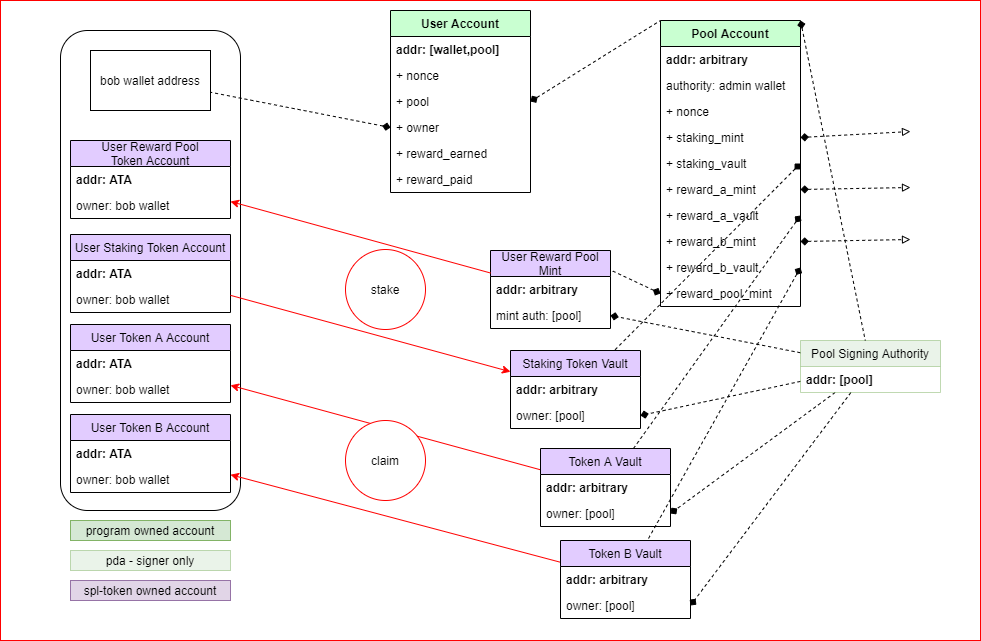

The diagram above was exported from draw.io. Its source (the exported page's mxGraphModel, read from the mxfile embedded in the PNG):
<mxGraphModel dx="1646" dy="1608" grid="1" gridSize="10" guides="1" tooltips="1" connect="1" arrows="1" fold="1" page="1" pageScale="1" pageWidth="850" pageHeight="1100" math="0" shadow="0">
  <root>
    <mxCell id="0" />
    <mxCell id="1" parent="0" />
    <mxCell id="0BA0G9iQ4xieSfGSE1BP-98" value="" style="rounded=0;whiteSpace=wrap;html=1;strokeColor=#FF0000;fillColor=#FFFFFF;" parent="1" vertex="1">
      <mxGeometry width="980" height="640" as="geometry" />
    </mxCell>
    <mxCell id="0BA0G9iQ4xieSfGSE1BP-61" value="" style="rounded=1;whiteSpace=wrap;html=1;" parent="1" vertex="1">
      <mxGeometry x="60" y="30" width="180" height="480" as="geometry" />
    </mxCell>
    <mxCell id="0BA0G9iQ4xieSfGSE1BP-44" style="edgeStyle=none;rounded=0;orthogonalLoop=1;jettySize=auto;html=1;dashed=1;endArrow=diamond;endFill=1;entryX=1;entryY=0.5;entryDx=0;entryDy=0;" parent="1" source="0BA0G9iQ4xieSfGSE1BP-91" target="0BA0G9iQ4xieSfGSE1BP-23" edge="1">
      <mxGeometry relative="1" as="geometry" />
    </mxCell>
    <mxCell id="0BA0G9iQ4xieSfGSE1BP-45" style="edgeStyle=none;rounded=0;orthogonalLoop=1;jettySize=auto;html=1;dashed=1;endArrow=diamond;endFill=1;entryX=1;entryY=0.5;entryDx=0;entryDy=0;" parent="1" source="0BA0G9iQ4xieSfGSE1BP-91" target="0BA0G9iQ4xieSfGSE1BP-40" edge="1">
      <mxGeometry relative="1" as="geometry" />
    </mxCell>
    <mxCell id="0BA0G9iQ4xieSfGSE1BP-46" style="edgeStyle=none;rounded=0;orthogonalLoop=1;jettySize=auto;html=1;dashed=1;endArrow=diamond;endFill=1;entryX=1;entryY=0.5;entryDx=0;entryDy=0;" parent="1" source="0BA0G9iQ4xieSfGSE1BP-91" target="0BA0G9iQ4xieSfGSE1BP-42" edge="1">
      <mxGeometry relative="1" as="geometry" />
    </mxCell>
    <mxCell id="0BA0G9iQ4xieSfGSE1BP-81" style="edgeStyle=none;rounded=0;orthogonalLoop=1;jettySize=auto;html=1;dashed=1;endArrow=diamond;endFill=1;entryX=1;entryY=0.5;entryDx=0;entryDy=0;" parent="1" source="0BA0G9iQ4xieSfGSE1BP-91" target="0BA0G9iQ4xieSfGSE1BP-82" edge="1">
      <mxGeometry relative="1" as="geometry" />
    </mxCell>
    <mxCell id="0BA0G9iQ4xieSfGSE1BP-10" value="Pool Account" style="swimlane;fontStyle=1;childLayout=stackLayout;horizontal=1;startSize=26;fillColor=#C9FFD1;horizontalStack=0;resizeParent=1;resizeParentMax=0;resizeLast=0;collapsible=1;marginBottom=0;" parent="1" vertex="1">
      <mxGeometry x="660" y="20" width="140" height="286" as="geometry" />
    </mxCell>
    <mxCell id="0BA0G9iQ4xieSfGSE1BP-37" value="addr: arbitrary" style="text;strokeColor=none;fillColor=none;align=left;verticalAlign=top;spacingLeft=4;spacingRight=4;overflow=hidden;rotatable=0;points=[[0,0.5],[1,0.5]];portConstraint=eastwest;fontStyle=1" parent="0BA0G9iQ4xieSfGSE1BP-10" vertex="1">
      <mxGeometry y="26" width="140" height="26" as="geometry" />
    </mxCell>
    <mxCell id="0BA0G9iQ4xieSfGSE1BP-11" value="authority: admin wallet" style="text;strokeColor=none;fillColor=none;align=left;verticalAlign=top;spacingLeft=4;spacingRight=4;overflow=hidden;rotatable=0;points=[[0,0.5],[1,0.5]];portConstraint=eastwest;fontStyle=0" parent="0BA0G9iQ4xieSfGSE1BP-10" vertex="1">
      <mxGeometry y="52" width="140" height="26" as="geometry" />
    </mxCell>
    <mxCell id="0BA0G9iQ4xieSfGSE1BP-12" value="+ nonce" style="text;strokeColor=none;fillColor=none;align=left;verticalAlign=top;spacingLeft=4;spacingRight=4;overflow=hidden;rotatable=0;points=[[0,0.5],[1,0.5]];portConstraint=eastwest;" parent="0BA0G9iQ4xieSfGSE1BP-10" vertex="1">
      <mxGeometry y="78" width="140" height="26" as="geometry" />
    </mxCell>
    <mxCell id="0BA0G9iQ4xieSfGSE1BP-101" value="+ staking_mint" style="text;strokeColor=none;fillColor=none;align=left;verticalAlign=top;spacingLeft=4;spacingRight=4;overflow=hidden;rotatable=0;points=[[0,0.5],[1,0.5]];portConstraint=eastwest;" parent="0BA0G9iQ4xieSfGSE1BP-10" vertex="1">
      <mxGeometry y="104" width="140" height="26" as="geometry" />
    </mxCell>
    <mxCell id="0BA0G9iQ4xieSfGSE1BP-102" value="+ staking_vault" style="text;strokeColor=none;fillColor=none;align=left;verticalAlign=top;spacingLeft=4;spacingRight=4;overflow=hidden;rotatable=0;points=[[0,0.5],[1,0.5]];portConstraint=eastwest;" parent="0BA0G9iQ4xieSfGSE1BP-10" vertex="1">
      <mxGeometry y="130" width="140" height="26" as="geometry" />
    </mxCell>
    <mxCell id="0BA0G9iQ4xieSfGSE1BP-103" value="+ reward_a_mint" style="text;strokeColor=none;fillColor=none;align=left;verticalAlign=top;spacingLeft=4;spacingRight=4;overflow=hidden;rotatable=0;points=[[0,0.5],[1,0.5]];portConstraint=eastwest;" parent="0BA0G9iQ4xieSfGSE1BP-10" vertex="1">
      <mxGeometry y="156" width="140" height="26" as="geometry" />
    </mxCell>
    <mxCell id="0BA0G9iQ4xieSfGSE1BP-13" value="+ reward_a_vault" style="text;strokeColor=none;fillColor=none;align=left;verticalAlign=top;spacingLeft=4;spacingRight=4;overflow=hidden;rotatable=0;points=[[0,0.5],[1,0.5]];portConstraint=eastwest;" parent="0BA0G9iQ4xieSfGSE1BP-10" vertex="1">
      <mxGeometry y="182" width="140" height="26" as="geometry" />
    </mxCell>
    <mxCell id="0BA0G9iQ4xieSfGSE1BP-106" value="+ reward_b_mint" style="text;strokeColor=none;fillColor=none;align=left;verticalAlign=top;spacingLeft=4;spacingRight=4;overflow=hidden;rotatable=0;points=[[0,0.5],[1,0.5]];portConstraint=eastwest;" parent="0BA0G9iQ4xieSfGSE1BP-10" vertex="1">
      <mxGeometry y="208" width="140" height="26" as="geometry" />
    </mxCell>
    <mxCell id="0BA0G9iQ4xieSfGSE1BP-105" value="+ reward_b_vault" style="text;strokeColor=none;fillColor=none;align=left;verticalAlign=top;spacingLeft=4;spacingRight=4;overflow=hidden;rotatable=0;points=[[0,0.5],[1,0.5]];portConstraint=eastwest;" parent="0BA0G9iQ4xieSfGSE1BP-10" vertex="1">
      <mxGeometry y="234" width="140" height="26" as="geometry" />
    </mxCell>
    <mxCell id="0BA0G9iQ4xieSfGSE1BP-114" value="+ reward_pool_mint" style="text;strokeColor=none;fillColor=none;align=left;verticalAlign=top;spacingLeft=4;spacingRight=4;overflow=hidden;rotatable=0;points=[[0,0.5],[1,0.5]];portConstraint=eastwest;" parent="0BA0G9iQ4xieSfGSE1BP-10" vertex="1">
      <mxGeometry y="260" width="140" height="26" as="geometry" />
    </mxCell>
    <mxCell id="0BA0G9iQ4xieSfGSE1BP-14" value="User Account" style="swimlane;fontStyle=1;childLayout=stackLayout;horizontal=1;startSize=26;fillColor=#C9FFD1;horizontalStack=0;resizeParent=1;resizeParentMax=0;resizeLast=0;collapsible=1;marginBottom=0;" parent="1" vertex="1">
      <mxGeometry x="390" y="10" width="140" height="182" as="geometry" />
    </mxCell>
    <mxCell id="0BA0G9iQ4xieSfGSE1BP-15" value="addr: [wallet,pool]" style="text;strokeColor=none;fillColor=none;align=left;verticalAlign=top;spacingLeft=4;spacingRight=4;overflow=hidden;rotatable=0;points=[[0,0.5],[1,0.5]];portConstraint=eastwest;fontStyle=1" parent="0BA0G9iQ4xieSfGSE1BP-14" vertex="1">
      <mxGeometry y="26" width="140" height="26" as="geometry" />
    </mxCell>
    <mxCell id="0BA0G9iQ4xieSfGSE1BP-117" value="+ nonce" style="text;strokeColor=none;fillColor=none;align=left;verticalAlign=top;spacingLeft=4;spacingRight=4;overflow=hidden;rotatable=0;points=[[0,0.5],[1,0.5]];portConstraint=eastwest;" parent="0BA0G9iQ4xieSfGSE1BP-14" vertex="1">
      <mxGeometry y="52" width="140" height="26" as="geometry" />
    </mxCell>
    <mxCell id="0BA0G9iQ4xieSfGSE1BP-16" value="+ pool" style="text;strokeColor=none;fillColor=none;align=left;verticalAlign=top;spacingLeft=4;spacingRight=4;overflow=hidden;rotatable=0;points=[[0,0.5],[1,0.5]];portConstraint=eastwest;" parent="0BA0G9iQ4xieSfGSE1BP-14" vertex="1">
      <mxGeometry y="78" width="140" height="26" as="geometry" />
    </mxCell>
    <mxCell id="0BA0G9iQ4xieSfGSE1BP-84" value="+ owner" style="text;strokeColor=none;fillColor=none;align=left;verticalAlign=top;spacingLeft=4;spacingRight=4;overflow=hidden;rotatable=0;points=[[0,0.5],[1,0.5]];portConstraint=eastwest;" parent="0BA0G9iQ4xieSfGSE1BP-14" vertex="1">
      <mxGeometry y="104" width="140" height="26" as="geometry" />
    </mxCell>
    <mxCell id="BH8VhNzeERtvCdFP4HEn-3" value="+ reward_earned" style="text;strokeColor=none;fillColor=none;align=left;verticalAlign=top;spacingLeft=4;spacingRight=4;overflow=hidden;rotatable=0;points=[[0,0.5],[1,0.5]];portConstraint=eastwest;" vertex="1" parent="0BA0G9iQ4xieSfGSE1BP-14">
      <mxGeometry y="130" width="140" height="26" as="geometry" />
    </mxCell>
    <mxCell id="BH8VhNzeERtvCdFP4HEn-2" value="+ reward_paid" style="text;strokeColor=none;fillColor=none;align=left;verticalAlign=top;spacingLeft=4;spacingRight=4;overflow=hidden;rotatable=0;points=[[0,0.5],[1,0.5]];portConstraint=eastwest;" vertex="1" parent="0BA0G9iQ4xieSfGSE1BP-14">
      <mxGeometry y="156" width="140" height="26" as="geometry" />
    </mxCell>
    <mxCell id="0BA0G9iQ4xieSfGSE1BP-18" value="bob wallet address" style="rounded=0;whiteSpace=wrap;html=1;" parent="1" vertex="1">
      <mxGeometry x="90" y="50" width="120" height="60" as="geometry" />
    </mxCell>
    <mxCell id="0BA0G9iQ4xieSfGSE1BP-22" value="Staking Token Vault" style="swimlane;fontStyle=0;childLayout=stackLayout;horizontal=1;startSize=26;fillColor=#E2CCFF;horizontalStack=0;resizeParent=1;resizeParentMax=0;resizeLast=0;collapsible=1;marginBottom=0;" parent="1" vertex="1">
      <mxGeometry x="510" y="350" width="130" height="78" as="geometry" />
    </mxCell>
    <mxCell id="BH8VhNzeERtvCdFP4HEn-4" value="addr: arbitrary" style="text;strokeColor=none;fillColor=none;align=left;verticalAlign=top;spacingLeft=4;spacingRight=4;overflow=hidden;rotatable=0;points=[[0,0.5],[1,0.5]];portConstraint=eastwest;fontStyle=1" vertex="1" parent="0BA0G9iQ4xieSfGSE1BP-22">
      <mxGeometry y="26" width="130" height="26" as="geometry" />
    </mxCell>
    <mxCell id="0BA0G9iQ4xieSfGSE1BP-23" value="owner: [pool]" style="text;strokeColor=none;fillColor=none;align=left;verticalAlign=top;spacingLeft=4;spacingRight=4;overflow=hidden;rotatable=0;points=[[0,0.5],[1,0.5]];portConstraint=eastwest;fontStyle=0" parent="0BA0G9iQ4xieSfGSE1BP-22" vertex="1">
      <mxGeometry y="52" width="130" height="26" as="geometry" />
    </mxCell>
    <mxCell id="0BA0G9iQ4xieSfGSE1BP-30" value="User Staking Token Account" style="swimlane;fontStyle=0;childLayout=stackLayout;horizontal=1;startSize=26;fillColor=#E2CCFF;horizontalStack=0;resizeParent=1;resizeParentMax=0;resizeLast=0;collapsible=1;marginBottom=0;" parent="1" vertex="1">
      <mxGeometry x="70" y="234" width="160" height="78" as="geometry" />
    </mxCell>
    <mxCell id="0BA0G9iQ4xieSfGSE1BP-38" value="addr: ATA" style="text;strokeColor=none;fillColor=none;align=left;verticalAlign=top;spacingLeft=4;spacingRight=4;overflow=hidden;rotatable=0;points=[[0,0.5],[1,0.5]];portConstraint=eastwest;fontStyle=1" parent="0BA0G9iQ4xieSfGSE1BP-30" vertex="1">
      <mxGeometry y="26" width="160" height="26" as="geometry" />
    </mxCell>
    <mxCell id="0BA0G9iQ4xieSfGSE1BP-31" value="owner: bob wallet" style="text;strokeColor=none;fillColor=none;align=left;verticalAlign=top;spacingLeft=4;spacingRight=4;overflow=hidden;rotatable=0;points=[[0,0.5],[1,0.5]];portConstraint=eastwest;" parent="0BA0G9iQ4xieSfGSE1BP-30" vertex="1">
      <mxGeometry y="52" width="160" height="26" as="geometry" />
    </mxCell>
    <mxCell id="0BA0G9iQ4xieSfGSE1BP-71" style="edgeStyle=none;rounded=0;orthogonalLoop=1;jettySize=auto;html=1;strokeColor=#FF0000;" parent="1" source="0BA0G9iQ4xieSfGSE1BP-39" target="0BA0G9iQ4xieSfGSE1BP-51" edge="1">
      <mxGeometry relative="1" as="geometry" />
    </mxCell>
    <mxCell id="0BA0G9iQ4xieSfGSE1BP-39" value="Token B Vault" style="swimlane;fontStyle=0;childLayout=stackLayout;horizontal=1;startSize=26;fillColor=#E2CCFF;horizontalStack=0;resizeParent=1;resizeParentMax=0;resizeLast=0;collapsible=1;marginBottom=0;" parent="1" vertex="1">
      <mxGeometry x="560" y="540" width="130" height="78" as="geometry" />
    </mxCell>
    <mxCell id="BH8VhNzeERtvCdFP4HEn-6" value="addr: arbitrary" style="text;strokeColor=none;fillColor=none;align=left;verticalAlign=top;spacingLeft=4;spacingRight=4;overflow=hidden;rotatable=0;points=[[0,0.5],[1,0.5]];portConstraint=eastwest;fontStyle=1" vertex="1" parent="0BA0G9iQ4xieSfGSE1BP-39">
      <mxGeometry y="26" width="130" height="26" as="geometry" />
    </mxCell>
    <mxCell id="0BA0G9iQ4xieSfGSE1BP-40" value="owner: [pool]" style="text;strokeColor=none;fillColor=none;align=left;verticalAlign=top;spacingLeft=4;spacingRight=4;overflow=hidden;rotatable=0;points=[[0,0.5],[1,0.5]];portConstraint=eastwest;fontStyle=0" parent="0BA0G9iQ4xieSfGSE1BP-39" vertex="1">
      <mxGeometry y="52" width="130" height="26" as="geometry" />
    </mxCell>
    <mxCell id="0BA0G9iQ4xieSfGSE1BP-72" style="edgeStyle=none;rounded=0;orthogonalLoop=1;jettySize=auto;html=1;strokeColor=#FF0000;" parent="1" source="0BA0G9iQ4xieSfGSE1BP-41" target="0BA0G9iQ4xieSfGSE1BP-48" edge="1">
      <mxGeometry relative="1" as="geometry" />
    </mxCell>
    <mxCell id="0BA0G9iQ4xieSfGSE1BP-41" value="Token A Vault" style="swimlane;fontStyle=0;childLayout=stackLayout;horizontal=1;startSize=26;fillColor=#E2CCFF;horizontalStack=0;resizeParent=1;resizeParentMax=0;resizeLast=0;collapsible=1;marginBottom=0;" parent="1" vertex="1">
      <mxGeometry x="540" y="448" width="130" height="78" as="geometry" />
    </mxCell>
    <mxCell id="BH8VhNzeERtvCdFP4HEn-5" value="addr: arbitrary" style="text;strokeColor=none;fillColor=none;align=left;verticalAlign=top;spacingLeft=4;spacingRight=4;overflow=hidden;rotatable=0;points=[[0,0.5],[1,0.5]];portConstraint=eastwest;fontStyle=1" vertex="1" parent="0BA0G9iQ4xieSfGSE1BP-41">
      <mxGeometry y="26" width="130" height="26" as="geometry" />
    </mxCell>
    <mxCell id="0BA0G9iQ4xieSfGSE1BP-42" value="owner: [pool]" style="text;strokeColor=none;fillColor=none;align=left;verticalAlign=top;spacingLeft=4;spacingRight=4;overflow=hidden;rotatable=0;points=[[0,0.5],[1,0.5]];portConstraint=eastwest;fontStyle=0" parent="0BA0G9iQ4xieSfGSE1BP-41" vertex="1">
      <mxGeometry y="52" width="130" height="26" as="geometry" />
    </mxCell>
    <mxCell id="0BA0G9iQ4xieSfGSE1BP-48" value="User Token A Account" style="swimlane;fontStyle=0;childLayout=stackLayout;horizontal=1;startSize=26;fillColor=#E2CCFF;horizontalStack=0;resizeParent=1;resizeParentMax=0;resizeLast=0;collapsible=1;marginBottom=0;" parent="1" vertex="1">
      <mxGeometry x="70" y="324" width="160" height="78" as="geometry" />
    </mxCell>
    <mxCell id="0BA0G9iQ4xieSfGSE1BP-49" value="addr: ATA" style="text;strokeColor=none;fillColor=none;align=left;verticalAlign=top;spacingLeft=4;spacingRight=4;overflow=hidden;rotatable=0;points=[[0,0.5],[1,0.5]];portConstraint=eastwest;fontStyle=1" parent="0BA0G9iQ4xieSfGSE1BP-48" vertex="1">
      <mxGeometry y="26" width="160" height="26" as="geometry" />
    </mxCell>
    <mxCell id="0BA0G9iQ4xieSfGSE1BP-50" value="owner: bob wallet" style="text;strokeColor=none;fillColor=none;align=left;verticalAlign=top;spacingLeft=4;spacingRight=4;overflow=hidden;rotatable=0;points=[[0,0.5],[1,0.5]];portConstraint=eastwest;" parent="0BA0G9iQ4xieSfGSE1BP-48" vertex="1">
      <mxGeometry y="52" width="160" height="26" as="geometry" />
    </mxCell>
    <mxCell id="0BA0G9iQ4xieSfGSE1BP-51" value="User Token B Account" style="swimlane;fontStyle=0;childLayout=stackLayout;horizontal=1;startSize=26;fillColor=#E2CCFF;horizontalStack=0;resizeParent=1;resizeParentMax=0;resizeLast=0;collapsible=1;marginBottom=0;" parent="1" vertex="1">
      <mxGeometry x="70" y="414" width="160" height="78" as="geometry" />
    </mxCell>
    <mxCell id="0BA0G9iQ4xieSfGSE1BP-52" value="addr: ATA" style="text;strokeColor=none;fillColor=none;align=left;verticalAlign=top;spacingLeft=4;spacingRight=4;overflow=hidden;rotatable=0;points=[[0,0.5],[1,0.5]];portConstraint=eastwest;fontStyle=1" parent="0BA0G9iQ4xieSfGSE1BP-51" vertex="1">
      <mxGeometry y="26" width="160" height="26" as="geometry" />
    </mxCell>
    <mxCell id="0BA0G9iQ4xieSfGSE1BP-53" value="owner: bob wallet" style="text;strokeColor=none;fillColor=none;align=left;verticalAlign=top;spacingLeft=4;spacingRight=4;overflow=hidden;rotatable=0;points=[[0,0.5],[1,0.5]];portConstraint=eastwest;" parent="0BA0G9iQ4xieSfGSE1BP-51" vertex="1">
      <mxGeometry y="52" width="160" height="26" as="geometry" />
    </mxCell>
    <mxCell id="0BA0G9iQ4xieSfGSE1BP-54" value="User Reward Pool&#10;Token Account" style="swimlane;fontStyle=0;childLayout=stackLayout;horizontal=1;startSize=26;fillColor=#E2CCFF;horizontalStack=0;resizeParent=1;resizeParentMax=0;resizeLast=0;collapsible=1;marginBottom=0;" parent="1" vertex="1">
      <mxGeometry x="70" y="140" width="160" height="78" as="geometry" />
    </mxCell>
    <mxCell id="0BA0G9iQ4xieSfGSE1BP-66" value="addr: ATA" style="text;strokeColor=none;fillColor=none;align=left;verticalAlign=top;spacingLeft=4;spacingRight=4;overflow=hidden;rotatable=0;points=[[0,0.5],[1,0.5]];portConstraint=eastwest;fontStyle=1" parent="0BA0G9iQ4xieSfGSE1BP-54" vertex="1">
      <mxGeometry y="26" width="160" height="26" as="geometry" />
    </mxCell>
    <mxCell id="0BA0G9iQ4xieSfGSE1BP-56" value="owner: bob wallet" style="text;strokeColor=none;fillColor=none;align=left;verticalAlign=top;spacingLeft=4;spacingRight=4;overflow=hidden;rotatable=0;points=[[0,0.5],[1,0.5]];portConstraint=eastwest;fontStyle=0" parent="0BA0G9iQ4xieSfGSE1BP-54" vertex="1">
      <mxGeometry y="52" width="160" height="26" as="geometry" />
    </mxCell>
    <mxCell id="0BA0G9iQ4xieSfGSE1BP-62" value="User Reward Pool&#10;Mint" style="swimlane;fontStyle=0;childLayout=stackLayout;horizontal=1;startSize=26;fillColor=#E2CCFF;horizontalStack=0;resizeParent=1;resizeParentMax=0;resizeLast=0;collapsible=1;marginBottom=0;" parent="1" vertex="1">
      <mxGeometry x="490" y="250" width="120" height="78" as="geometry" />
    </mxCell>
    <mxCell id="0BA0G9iQ4xieSfGSE1BP-65" value="addr: arbitrary" style="text;strokeColor=none;fillColor=none;align=left;verticalAlign=top;spacingLeft=4;spacingRight=4;overflow=hidden;rotatable=0;points=[[0,0.5],[1,0.5]];portConstraint=eastwest;fontStyle=1" parent="0BA0G9iQ4xieSfGSE1BP-62" vertex="1">
      <mxGeometry y="26" width="120" height="26" as="geometry" />
    </mxCell>
    <mxCell id="0BA0G9iQ4xieSfGSE1BP-82" value="mint auth: [pool]" style="text;strokeColor=none;fillColor=none;align=left;verticalAlign=top;spacingLeft=4;spacingRight=4;overflow=hidden;rotatable=0;points=[[0,0.5],[1,0.5]];portConstraint=eastwest;fontStyle=0" parent="0BA0G9iQ4xieSfGSE1BP-62" vertex="1">
      <mxGeometry y="52" width="120" height="26" as="geometry" />
    </mxCell>
    <mxCell id="0BA0G9iQ4xieSfGSE1BP-67" value="stake" style="ellipse;whiteSpace=wrap;html=1;aspect=fixed;fillColor=#FFFFFF;strokeColor=#FF0000;" parent="1" vertex="1">
      <mxGeometry x="345" y="249" width="80" height="80" as="geometry" />
    </mxCell>
    <mxCell id="0BA0G9iQ4xieSfGSE1BP-69" style="edgeStyle=none;rounded=0;orthogonalLoop=1;jettySize=auto;html=1;fillColor=#FFFFFF;strokeColor=#FF0000;" parent="1" source="0BA0G9iQ4xieSfGSE1BP-62" target="0BA0G9iQ4xieSfGSE1BP-54" edge="1">
      <mxGeometry relative="1" as="geometry" />
    </mxCell>
    <mxCell id="0BA0G9iQ4xieSfGSE1BP-68" style="edgeStyle=none;rounded=0;orthogonalLoop=1;jettySize=auto;html=1;fillColor=#FFFFFF;strokeColor=#FF0000;" parent="1" source="0BA0G9iQ4xieSfGSE1BP-30" target="0BA0G9iQ4xieSfGSE1BP-22" edge="1">
      <mxGeometry relative="1" as="geometry" />
    </mxCell>
    <mxCell id="0BA0G9iQ4xieSfGSE1BP-70" value="claim" style="ellipse;whiteSpace=wrap;html=1;aspect=fixed;strokeColor=#FF0000;" parent="1" vertex="1">
      <mxGeometry x="345" y="420" width="80" height="80" as="geometry" />
    </mxCell>
    <mxCell id="0BA0G9iQ4xieSfGSE1BP-86" style="edgeStyle=none;rounded=0;orthogonalLoop=1;jettySize=auto;html=1;exitX=0;exitY=0.5;exitDx=0;exitDy=0;dashed=1;endArrow=none;endFill=0;fillColor=#FFFFFF;startArrow=diamond;startFill=1;" parent="1" source="0BA0G9iQ4xieSfGSE1BP-84" target="0BA0G9iQ4xieSfGSE1BP-18" edge="1">
      <mxGeometry relative="1" as="geometry" />
    </mxCell>
    <mxCell id="0BA0G9iQ4xieSfGSE1BP-87" style="edgeStyle=none;rounded=0;orthogonalLoop=1;jettySize=auto;html=1;exitX=1;exitY=0.5;exitDx=0;exitDy=0;dashed=1;endArrow=none;endFill=0;fillColor=#FFFFFF;startArrow=diamond;startFill=1;entryX=0;entryY=0;entryDx=0;entryDy=0;" parent="1" source="0BA0G9iQ4xieSfGSE1BP-16" target="0BA0G9iQ4xieSfGSE1BP-10" edge="1">
      <mxGeometry relative="1" as="geometry" />
    </mxCell>
    <mxCell id="0BA0G9iQ4xieSfGSE1BP-89" value="program owned account" style="rounded=0;whiteSpace=wrap;html=1;strokeColor=#82b366;fillColor=#d5e8d4;" parent="1" vertex="1">
      <mxGeometry x="70" y="520" width="160" height="20" as="geometry" />
    </mxCell>
    <mxCell id="0BA0G9iQ4xieSfGSE1BP-90" value="spl-token owned account" style="rounded=0;whiteSpace=wrap;html=1;strokeColor=#9673a6;fillColor=#e1d5e7;" parent="1" vertex="1">
      <mxGeometry x="70" y="580" width="160" height="20" as="geometry" />
    </mxCell>
    <mxCell id="0BA0G9iQ4xieSfGSE1BP-91" value="Pool Signing Authority" style="swimlane;fontStyle=0;childLayout=stackLayout;horizontal=1;startSize=26;horizontalStack=0;resizeParent=1;resizeParentMax=0;resizeLast=0;collapsible=1;marginBottom=0;fillColor=#d5e8d4;strokeColor=#82b366;swimlaneFillColor=none;opacity=50;" parent="1" vertex="1">
      <mxGeometry x="800" y="340" width="140" height="52" as="geometry" />
    </mxCell>
    <mxCell id="0BA0G9iQ4xieSfGSE1BP-92" value="addr: [pool]" style="text;strokeColor=none;fillColor=none;align=left;verticalAlign=top;spacingLeft=4;spacingRight=4;overflow=hidden;rotatable=0;points=[[0,0.5],[1,0.5]];portConstraint=eastwest;fontStyle=1" parent="0BA0G9iQ4xieSfGSE1BP-91" vertex="1">
      <mxGeometry y="26" width="140" height="26" as="geometry" />
    </mxCell>
    <mxCell id="0BA0G9iQ4xieSfGSE1BP-97" style="edgeStyle=none;rounded=0;orthogonalLoop=1;jettySize=auto;html=1;dashed=1;startArrow=diamond;startFill=1;endArrow=none;endFill=0;strokeColor=#000000;fillColor=#FFFFFF;exitX=1;exitY=0;exitDx=0;exitDy=0;" parent="1" source="0BA0G9iQ4xieSfGSE1BP-10" target="0BA0G9iQ4xieSfGSE1BP-91" edge="1">
      <mxGeometry relative="1" as="geometry">
        <mxPoint x="800" y="60" as="sourcePoint" />
      </mxGeometry>
    </mxCell>
    <mxCell id="0BA0G9iQ4xieSfGSE1BP-100" value="pda - signer only" style="rounded=0;whiteSpace=wrap;html=1;strokeColor=#82b366;fillColor=#d5e8d4;opacity=50;" parent="1" vertex="1">
      <mxGeometry x="70" y="550" width="160" height="20" as="geometry" />
    </mxCell>
    <mxCell id="0BA0G9iQ4xieSfGSE1BP-107" style="edgeStyle=none;rounded=0;orthogonalLoop=1;jettySize=auto;html=1;dashed=1;startArrow=diamond;startFill=1;endArrow=none;endFill=0;strokeColor=#000000;fillColor=#FFFFFF;exitX=1;exitY=0.5;exitDx=0;exitDy=0;" parent="1" source="0BA0G9iQ4xieSfGSE1BP-102" target="0BA0G9iQ4xieSfGSE1BP-22" edge="1">
      <mxGeometry relative="1" as="geometry" />
    </mxCell>
    <mxCell id="0BA0G9iQ4xieSfGSE1BP-108" style="edgeStyle=none;rounded=0;orthogonalLoop=1;jettySize=auto;html=1;dashed=1;startArrow=diamond;startFill=1;endArrow=none;endFill=0;strokeColor=#000000;fillColor=#FFFFFF;exitX=1;exitY=0.5;exitDx=0;exitDy=0;" parent="1" source="0BA0G9iQ4xieSfGSE1BP-13" target="0BA0G9iQ4xieSfGSE1BP-41" edge="1">
      <mxGeometry relative="1" as="geometry" />
    </mxCell>
    <mxCell id="0BA0G9iQ4xieSfGSE1BP-109" style="edgeStyle=none;rounded=0;orthogonalLoop=1;jettySize=auto;html=1;dashed=1;startArrow=diamond;startFill=1;endArrow=none;endFill=0;strokeColor=#000000;fillColor=#FFFFFF;exitX=1;exitY=0.5;exitDx=0;exitDy=0;" parent="1" source="0BA0G9iQ4xieSfGSE1BP-105" target="0BA0G9iQ4xieSfGSE1BP-39" edge="1">
      <mxGeometry relative="1" as="geometry" />
    </mxCell>
    <mxCell id="0BA0G9iQ4xieSfGSE1BP-111" style="edgeStyle=none;rounded=0;orthogonalLoop=1;jettySize=auto;html=1;exitX=1;exitY=0.5;exitDx=0;exitDy=0;dashed=1;startArrow=diamond;startFill=1;endArrow=block;endFill=0;strokeColor=#000000;fillColor=#FFFFFF;" parent="1" source="0BA0G9iQ4xieSfGSE1BP-103" edge="1">
      <mxGeometry relative="1" as="geometry">
        <mxPoint x="910" y="187" as="targetPoint" />
      </mxGeometry>
    </mxCell>
    <mxCell id="0BA0G9iQ4xieSfGSE1BP-112" style="edgeStyle=none;rounded=0;orthogonalLoop=1;jettySize=auto;html=1;exitX=1;exitY=0.5;exitDx=0;exitDy=0;dashed=1;startArrow=diamond;startFill=1;endArrow=block;endFill=0;strokeColor=#000000;fillColor=#FFFFFF;" parent="1" source="0BA0G9iQ4xieSfGSE1BP-106" edge="1">
      <mxGeometry relative="1" as="geometry">
        <mxPoint x="910" y="239" as="targetPoint" />
      </mxGeometry>
    </mxCell>
    <mxCell id="0BA0G9iQ4xieSfGSE1BP-113" style="edgeStyle=none;rounded=0;orthogonalLoop=1;jettySize=auto;html=1;dashed=1;startArrow=diamond;startFill=1;endArrow=block;endFill=0;strokeColor=#000000;fillColor=#FFFFFF;exitX=1;exitY=0.5;exitDx=0;exitDy=0;" parent="1" source="0BA0G9iQ4xieSfGSE1BP-101" edge="1">
      <mxGeometry relative="1" as="geometry">
        <mxPoint x="910" y="131" as="targetPoint" />
        <mxPoint x="1060" y="120" as="sourcePoint" />
      </mxGeometry>
    </mxCell>
    <mxCell id="0BA0G9iQ4xieSfGSE1BP-116" style="edgeStyle=none;rounded=0;orthogonalLoop=1;jettySize=auto;html=1;exitX=0;exitY=0.5;exitDx=0;exitDy=0;entryX=1;entryY=0.25;entryDx=0;entryDy=0;dashed=1;startArrow=diamond;startFill=1;endArrow=none;endFill=0;strokeColor=#000000;fillColor=#FFFFFF;" parent="1" source="0BA0G9iQ4xieSfGSE1BP-114" target="0BA0G9iQ4xieSfGSE1BP-62" edge="1">
      <mxGeometry relative="1" as="geometry" />
    </mxCell>
  </root>
</mxGraphModel>